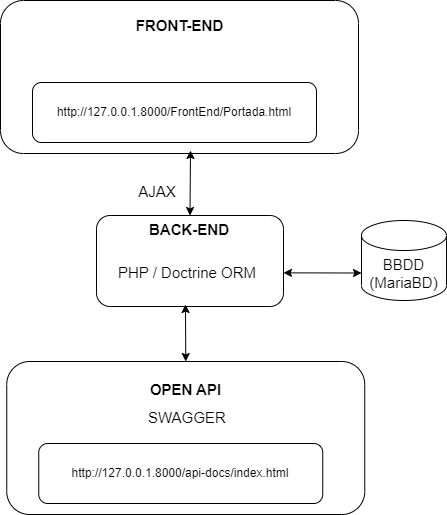

The diagram above was exported from draw.io. Its source (the exported page's mxGraphModel, read from the mxfile embedded in the PNG):
<mxGraphModel dx="794" dy="381" grid="0" gridSize="10" guides="1" tooltips="1" connect="1" arrows="1" fold="1" page="1" pageScale="1" pageWidth="850" pageHeight="1100" background="none" math="0" shadow="0">
  <root>
    <mxCell id="0" />
    <mxCell id="1" parent="0" />
    <mxCell id="wD1w3S3_TBeWREKkmJQx-1" value="" style="rounded=1;whiteSpace=wrap;html=1;" vertex="1" parent="1">
      <mxGeometry x="214" y="65" width="358" height="153" as="geometry" />
    </mxCell>
    <mxCell id="wD1w3S3_TBeWREKkmJQx-2" value="http://127.0.0.1.8000/FrontEnd/Portada.html" style="rounded=1;whiteSpace=wrap;html=1;" vertex="1" parent="1">
      <mxGeometry x="246" y="147" width="284" height="60" as="geometry" />
    </mxCell>
    <mxCell id="wD1w3S3_TBeWREKkmJQx-3" value="&lt;font style=&quot;font-size: 15px;&quot;&gt;&lt;b&gt;FRONT-END&lt;/b&gt;&lt;/font&gt;" style="text;html=1;strokeColor=none;fillColor=none;align=center;verticalAlign=middle;whiteSpace=wrap;rounded=0;" vertex="1" parent="1">
      <mxGeometry x="343.75" y="75" width="98.5" height="30" as="geometry" />
    </mxCell>
    <mxCell id="wD1w3S3_TBeWREKkmJQx-8" value="" style="group" vertex="1" connectable="0" parent="1">
      <mxGeometry x="310" y="280" width="222" height="91" as="geometry" />
    </mxCell>
    <mxCell id="wD1w3S3_TBeWREKkmJQx-4" value="" style="rounded=1;whiteSpace=wrap;html=1;" vertex="1" parent="wD1w3S3_TBeWREKkmJQx-8">
      <mxGeometry width="187" height="91" as="geometry" />
    </mxCell>
    <mxCell id="wD1w3S3_TBeWREKkmJQx-6" value="&lt;font style=&quot;font-size: 15px;&quot;&gt;&lt;b&gt;BACK-END&lt;/b&gt;&lt;/font&gt;" style="text;html=1;strokeColor=none;fillColor=none;align=center;verticalAlign=middle;whiteSpace=wrap;rounded=0;" vertex="1" parent="wD1w3S3_TBeWREKkmJQx-8">
      <mxGeometry x="37.430655737704924" y="-9.000000000000002" width="112.14890710382514" height="45.5" as="geometry" />
    </mxCell>
    <mxCell id="wD1w3S3_TBeWREKkmJQx-20" value="PHP / Doctrine ORM" style="text;strokeColor=none;fillColor=none;align=left;verticalAlign=middle;spacingLeft=4;spacingRight=4;overflow=hidden;points=[[0,0.5],[1,0.5]];portConstraint=eastwest;rotatable=0;whiteSpace=wrap;html=1;fontSize=15;" vertex="1" parent="wD1w3S3_TBeWREKkmJQx-8">
      <mxGeometry x="15.969999999999999" y="39" width="171.03" height="36.4" as="geometry" />
    </mxCell>
    <mxCell id="wD1w3S3_TBeWREKkmJQx-9" value="BBDD&lt;br&gt;(MariaBD)" style="shape=cylinder3;whiteSpace=wrap;html=1;boundedLbl=1;backgroundOutline=1;size=15;fontSize=15;" vertex="1" parent="1">
      <mxGeometry x="575" y="285" width="85" height="80" as="geometry" />
    </mxCell>
    <mxCell id="wD1w3S3_TBeWREKkmJQx-11" value="" style="endArrow=classic;startArrow=classic;html=1;rounded=0;fontSize=15;exitX=0.5;exitY=0;exitDx=0;exitDy=0;" edge="1" parent="1" source="wD1w3S3_TBeWREKkmJQx-4">
      <mxGeometry width="50" height="50" relative="1" as="geometry">
        <mxPoint x="357" y="355" as="sourcePoint" />
        <mxPoint x="404" y="215" as="targetPoint" />
      </mxGeometry>
    </mxCell>
    <mxCell id="wD1w3S3_TBeWREKkmJQx-14" value="" style="rounded=1;whiteSpace=wrap;html=1;" vertex="1" parent="1">
      <mxGeometry x="220.25" y="426" width="358" height="153" as="geometry" />
    </mxCell>
    <mxCell id="wD1w3S3_TBeWREKkmJQx-15" value="http://127.0.0.1.8000/api-docs/index.html" style="rounded=1;whiteSpace=wrap;html=1;" vertex="1" parent="1">
      <mxGeometry x="252.25" y="508" width="284" height="60" as="geometry" />
    </mxCell>
    <mxCell id="wD1w3S3_TBeWREKkmJQx-16" value="&lt;font style=&quot;font-size: 15px;&quot;&gt;&lt;b&gt;OPEN API&lt;/b&gt;&lt;/font&gt;" style="text;html=1;strokeColor=none;fillColor=none;align=center;verticalAlign=middle;whiteSpace=wrap;rounded=0;" vertex="1" parent="1">
      <mxGeometry x="350" y="439" width="98.5" height="30" as="geometry" />
    </mxCell>
    <mxCell id="wD1w3S3_TBeWREKkmJQx-17" value="SWAGGER" style="text;strokeColor=none;fillColor=none;align=left;verticalAlign=middle;spacingLeft=4;spacingRight=4;overflow=hidden;points=[[0,0.5],[1,0.5]];portConstraint=eastwest;rotatable=0;whiteSpace=wrap;html=1;fontSize=15;" vertex="1" parent="1">
      <mxGeometry x="356.25" y="467" width="96.5" height="30" as="geometry" />
    </mxCell>
    <mxCell id="wD1w3S3_TBeWREKkmJQx-19" value="AJAX" style="text;html=1;strokeColor=none;fillColor=none;align=center;verticalAlign=middle;whiteSpace=wrap;rounded=0;fontSize=15;" vertex="1" parent="1">
      <mxGeometry x="341" y="241" width="60" height="30" as="geometry" />
    </mxCell>
    <mxCell id="wD1w3S3_TBeWREKkmJQx-21" value="" style="endArrow=classic;startArrow=classic;html=1;rounded=0;fontSize=15;entryX=0;entryY=0;entryDx=0;entryDy=52.5;entryPerimeter=0;" edge="1" parent="1" source="wD1w3S3_TBeWREKkmJQx-20" target="wD1w3S3_TBeWREKkmJQx-9">
      <mxGeometry width="50" height="50" relative="1" as="geometry">
        <mxPoint x="357" y="382" as="sourcePoint" />
        <mxPoint x="407" y="332" as="targetPoint" />
      </mxGeometry>
    </mxCell>
    <mxCell id="wD1w3S3_TBeWREKkmJQx-22" value="" style="endArrow=classic;startArrow=classic;html=1;rounded=0;fontSize=15;exitX=0.5;exitY=0;exitDx=0;exitDy=0;" edge="1" parent="1" source="wD1w3S3_TBeWREKkmJQx-14">
      <mxGeometry width="50" height="50" relative="1" as="geometry">
        <mxPoint x="357" y="431" as="sourcePoint" />
        <mxPoint x="399" y="369" as="targetPoint" />
      </mxGeometry>
    </mxCell>
  </root>
</mxGraphModel>